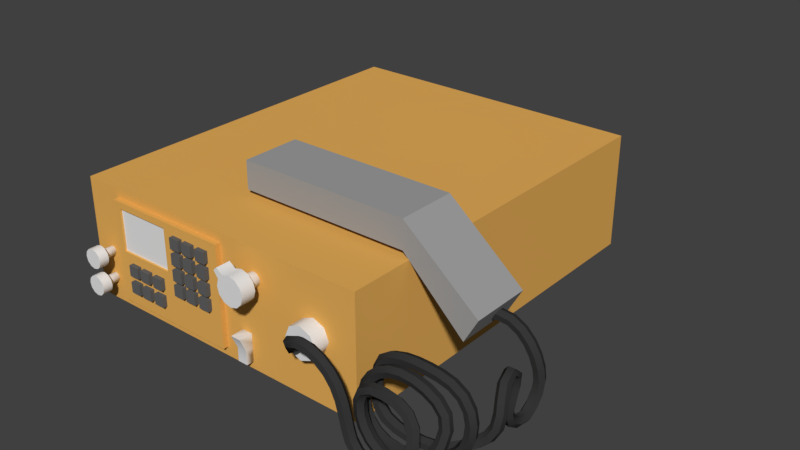 # Source: radio.blend  (saved by Blender 2.80.37; exported with 4.5.12 LTS)
import bpy
from mathutils import Matrix  # noqa: F401  (used for matrix-valued properties, if any)

bpy.ops.wm.read_factory_settings(use_empty=True)
scene = bpy.context.scene
scene.name = 'Scene'

# ---- collections
col_collection_1 = bpy.data.collections.new('Collection 1'); scene.collection.children.link(col_collection_1)

# ---- materials (node trees are filled in below, after node groups)
mat_material = bpy.data.materials.new('Material')
mat_material.alpha_threshold = 0.0
mat_material.use_transparent_shadow = False
mat_material.diffuse_color = (0.8, 0.4283, 0.1022, 1.0)
mat_material.roughness = 0.5
mat_material.line_color = (0.0, 0.0, 0.0, 1.0)
mat_material_002 = bpy.data.materials.new('Material.002')
mat_material_002.alpha_threshold = 0.0
mat_material_002.use_transparent_shadow = False
mat_material_002.roughness = 0.5
mat_material_003 = bpy.data.materials.new('Material.003')
mat_material_003.alpha_threshold = 0.0
mat_material_003.use_transparent_shadow = False
mat_material_003.diffuse_color = (0.1237, 0.1237, 0.1237, 1.0)
mat_material_003.roughness = 0.5
mat_material_006 = bpy.data.materials.new('Material.006')
mat_material_006.alpha_threshold = 0.0
mat_material_006.use_transparent_shadow = False
mat_material_006.diffuse_color = (0.03741, 0.03741, 0.03741, 1.0)
mat_material_006.roughness = 0.5
mat_material_001 = bpy.data.materials.new('Material.001')
mat_material_001.alpha_threshold = 0.0
mat_material_001.use_transparent_shadow = False
mat_material_001.diffuse_color = (0.3506, 0.3506, 0.3506, 1.0)
mat_material_001.roughness = 0.5
mat_material_005 = bpy.data.materials.new('Material.005')
mat_material_005.alpha_threshold = 0.0
mat_material_005.use_transparent_shadow = False
mat_material_005.diffuse_color = (0.03741, 0.03741, 0.03741, 1.0)
mat_material_005.roughness = 0.5
mat_material_004 = bpy.data.materials.new('Material.004')
mat_material_004.alpha_threshold = 0.0
mat_material_004.use_transparent_shadow = False
mat_material_004.diffuse_color = (0.1237, 0.1237, 0.1237, 1.0)
mat_material_004.roughness = 0.5
mat_material_007 = bpy.data.materials.new('Material.007')
mat_material_007.alpha_threshold = 0.0
mat_material_007.use_transparent_shadow = False
mat_material_007.diffuse_color = (0.03741, 0.03741, 0.03741, 1.0)
mat_material_007.roughness = 0.5

# ---- material node trees

# ---- world
world_world = bpy.data.worlds.new('World'); scene.world = world_world
world_world.color = (0.05088, 0.05088, 0.05088)
world_world.use_sun_shadow = False
world_world.sun_shadow_jitter_overblur = 0.0
world_world.cycles.sampling_method = 'MANUAL'

# ---- meshes
me_cube = bpy.data.meshes.new('Cube')
me_cube.from_pydata([(1.0, 0.9557, 0.05501), (-1.0, 0.9557, 0.05501), (1.0, 0.9557, 1.732), (-1.0, 0.9557, 1.732), (1.0, -1.044, 0.05501), (-1.0, -1.044, 0.05501), (1.0, -1.044, 1.732), (-1.0, -1.044, 1.732), (0.07344, -1.044, 0.1857), (-0.7563, -1.044, 0.1857), (0.07344, -1.044, 1.601), (-0.7563, -1.044, 1.601), (-0.2618, -1.095, 1.315), (-0.2618, -1.095, 1.47), (-0.2618, -1.071, 1.315), (-0.2618, -1.071, 1.47), (-0.1925, -1.095, 1.315), (-0.1925, -1.095, 1.47), (-0.1925, -1.071, 1.315), (-0.1925, -1.071, 1.47), (-0.1661, -1.095, 1.315), (-0.1661, -1.095, 1.47), (-0.1661, -1.071, 1.315), (-0.1661, -1.071, 1.47), (-0.09685, -1.095, 1.315), (-0.09685, -1.095, 1.47), (-0.09685, -1.071, 1.315), (-0.09685, -1.071, 1.47), (-0.06174, -1.095, 1.315), (-0.06174, -1.095, 1.47), (-0.06174, -1.071, 1.315), (-0.06174, -1.071, 1.47), (0.007551, -1.095, 1.315), (0.007551, -1.095, 1.47), (0.007551, -1.071, 1.315), (0.007551, -1.071, 1.47), (-0.2618, -1.095, 1.098), (-0.2618, -1.095, 1.253), (-0.2618, -1.071, 1.098), (-0.2618, -1.071, 1.253), (-0.1925, -1.095, 1.098), (-0.1925, -1.095, 1.253), (-0.1925, -1.071, 1.098), (-0.1925, -1.071, 1.253), (-0.1661, -1.095, 1.098), (-0.1661, -1.095, 1.253), (-0.1661, -1.071, 1.098), (-0.1661, -1.071, 1.253), (-0.09685, -1.095, 1.098), (-0.09685, -1.095, 1.253), (-0.09685, -1.071, 1.098), (-0.09685, -1.071, 1.253), (-0.06174, -1.095, 1.098), (-0.06174, -1.095, 1.253), (-0.06174, -1.071, 1.098), (-0.06174, -1.071, 1.253), (0.007551, -1.095, 1.098), (0.007551, -1.095, 1.253), (0.007551, -1.071, 1.098), (0.007551, -1.071, 1.253), (-0.2618, -1.095, 0.8785), (-0.2618, -1.095, 1.034), (-0.2618, -1.071, 0.8785), (-0.2618, -1.071, 1.034), (-0.1925, -1.095, 0.8785), (-0.1925, -1.095, 1.034), (-0.1925, -1.071, 0.8785), (-0.1925, -1.071, 1.034), (-0.1661, -1.095, 0.8785), (-0.1661, -1.095, 1.034), (-0.1661, -1.071, 0.8785), (-0.1661, -1.071, 1.034), (-0.09685, -1.095, 0.8785), (-0.09685, -1.095, 1.034), (-0.09685, -1.071, 0.8785), (-0.09685, -1.071, 1.034), (-0.06174, -1.095, 0.8785), (-0.06174, -1.095, 1.034), (-0.06174, -1.071, 0.8785), (-0.06174, -1.071, 1.034), (0.007551, -1.095, 0.8785), (0.007551, -1.095, 1.034), (0.007551, -1.071, 0.8785), (0.007551, -1.071, 1.034), (-0.2618, -1.095, 0.6685), (-0.2618, -1.095, 0.8236), (-0.2618, -1.071, 0.6685), (-0.2618, -1.071, 0.8236), (-0.1925, -1.095, 0.6685), (-0.1925, -1.095, 0.8236), (-0.1925, -1.071, 0.6685), (-0.1925, -1.071, 0.8236), (-0.1661, -1.095, 0.6685), (-0.1661, -1.095, 0.8236), (-0.1661, -1.071, 0.6685), (-0.1661, -1.071, 0.8236), (-0.09685, -1.095, 0.6685), (-0.09685, -1.095, 0.8236), (-0.09685, -1.071, 0.6685), (-0.09685, -1.071, 0.8236), (-0.06174, -1.095, 0.6685), (-0.06174, -1.095, 0.8236), (-0.06174, -1.071, 0.6685), (-0.06174, -1.071, 0.8236), (0.007551, -1.095, 0.6685), (0.007551, -1.095, 0.8236), (0.007551, -1.071, 0.6685), (0.007551, -1.071, 0.8236), (0.07344, -1.072, 0.1857), (-0.7563, -1.072, 0.1857), (0.07344, -1.072, 1.601), (-0.7563, -1.072, 1.601), (-0.337, -1.072, 0.9146), (-0.7061, -1.072, 0.9146), (-0.337, -1.072, 1.508), (-0.7061, -1.072, 1.508), (-0.6451, -1.095, 0.6329), (-0.6451, -1.095, 0.7881), (-0.6451, -1.071, 0.6329), (-0.6451, -1.071, 0.7881), (-0.5758, -1.095, 0.6329), (-0.5758, -1.095, 0.7881), (-0.5758, -1.071, 0.6329), (-0.5758, -1.071, 0.7881), (-0.5494, -1.095, 0.6329), (-0.5494, -1.095, 0.7881), (-0.5494, -1.071, 0.6329), (-0.5494, -1.071, 0.7881), (-0.4801, -1.095, 0.6329), (-0.4801, -1.095, 0.7881), (-0.4801, -1.071, 0.6329), (-0.4801, -1.071, 0.7881), (-0.445, -1.095, 0.6329), (-0.445, -1.095, 0.7881), (-0.445, -1.071, 0.6329), (-0.445, -1.071, 0.7881), (-0.3757, -1.095, 0.6329), (-0.3757, -1.095, 0.7881), (-0.3757, -1.071, 0.6329), (-0.3757, -1.071, 0.7881), (-0.6451, -1.095, 0.3933), (-0.6451, -1.095, 0.5484), (-0.6451, -1.071, 0.3933), (-0.6451, -1.071, 0.5484), (-0.5758, -1.095, 0.3933), (-0.5758, -1.095, 0.5484), (-0.5758, -1.071, 0.3933), (-0.5758, -1.071, 0.5484), (-0.5494, -1.095, 0.3933), (-0.5494, -1.095, 0.5484), (-0.5494, -1.071, 0.3933), (-0.5494, -1.071, 0.5484), (-0.4801, -1.095, 0.3933), (-0.4801, -1.095, 0.5484), (-0.4801, -1.071, 0.3933), (-0.4801, -1.071, 0.5484), (-0.445, -1.095, 0.3933), (-0.445, -1.095, 0.5484), (-0.445, -1.071, 0.3933), (-0.445, -1.071, 0.5484), (-0.3757, -1.095, 0.3933), (-0.3757, -1.095, 0.5484), (-0.3757, -1.071, 0.3933), (-0.3757, -1.071, 0.5484), (-0.337, -1.062, 0.9146), (-0.7061, -1.062, 0.9146), (-0.337, -1.062, 1.508), (-0.7061, -1.062, 1.508), (0.7232, -1.124, 0.723), (0.7232, -1.028, 0.723), (0.794, -1.124, 0.7887), (0.794, -1.028, 0.7887), (0.8233, -1.124, 0.9471), (0.8233, -1.028, 0.9471), (0.794, -1.124, 1.106), (0.794, -1.028, 1.106), (0.7232, -1.124, 1.171), (0.7232, -1.028, 1.171), (0.6525, -1.124, 1.106), (0.6525, -1.028, 1.106), (0.6231, -1.124, 0.9471), (0.6231, -1.028, 0.9471), (0.6525, -1.124, 0.7887), (0.6525, -1.028, 0.7887), (0.7232, -1.124, 0.9471), (0.3168, -1.109, 1.121), (0.3621, -1.109, 1.148), (0.3953, -1.109, 1.222), (0.4074, -1.109, 1.324), (0.3953, -1.109, 1.425), (0.3621, -1.109, 1.499), (0.3168, -1.109, 1.527), (0.2715, -1.109, 1.499), (0.2383, -1.109, 1.425), (0.2261, -1.109, 1.324), (0.2383, -1.109, 1.222), (0.2715, -1.109, 1.148), (0.2383, -1.182, 1.222), (0.2261, -1.182, 1.324), (0.2383, -1.182, 1.425), (0.3168, -1.109, 1.231), (0.2715, -1.182, 1.499), (0.3168, -1.182, 1.527), (0.3621, -1.182, 1.499), (0.3953, -1.182, 1.425), (0.4074, -1.182, 1.324), (0.3953, -1.182, 1.222), (0.3168, -1.182, 1.121), (0.3621, -1.182, 1.148), (0.2715, -1.182, 1.148), (0.3168, -1.182, 1.324), (0.3375, -1.109, 1.243), (0.3526, -1.109, 1.277), (0.3581, -1.109, 1.324), (0.3526, -1.109, 1.37), (0.3375, -1.109, 1.404), (0.3168, -1.109, 1.416), (0.2961, -1.109, 1.404), (0.281, -1.109, 1.37), (0.2755, -1.109, 1.324), (0.281, -1.109, 1.277), (0.2961, -1.109, 1.243), (0.3526, -1.009, 1.277), (0.3581, -1.009, 1.324), (0.3526, -1.009, 1.37), (0.3375, -1.009, 1.404), (0.3168, -1.009, 1.416), (0.2961, -1.009, 1.404), (0.281, -1.009, 1.37), (0.2755, -1.009, 1.324), (0.281, -1.009, 1.277), (0.2961, -1.009, 1.243), (0.3168, -1.009, 1.231), (0.3375, -1.009, 1.243), (0.3168, -1.009, 1.324), (0.2101, -1.109, 1.514), (0.2318, -1.109, 1.563), (0.2101, -1.182, 1.514), (0.2318, -1.182, 1.563), (-0.08406, -0.469, 1.817), (-0.1265, -0.4157, 2.208), (-0.08406, -0.6671, 1.817), (-0.1265, -0.7203, 2.208), (1.24, -0.47, 1.206), (1.424, -0.4157, 1.332), (1.24, -0.6661, 1.206), (1.424, -0.7203, 1.332), (0.198, -0.6671, 1.817), (0.9592, -0.7203, 2.208), (0.198, -0.469, 1.817), (0.9592, -0.4157, 2.208), (-0.1265, -0.7203, 1.817), (-0.1265, -0.4157, 1.817), (1.047, -0.6661, 1.627), (1.047, -0.47, 1.627), (-0.0695, -0.6568, 1.727), (-0.0695, -0.4792, 1.727), (0.1834, -0.6568, 1.727), (0.1834, -0.4792, 1.727), (1.339, -0.4157, 0.9912), (1.339, -0.7203, 0.9912), (0.9592, -0.4157, 1.817), (0.9592, -0.7203, 1.817), (1.208, -0.4846, 1.198), (1.208, -0.6515, 1.198), (1.044, -0.4846, 1.555), (1.044, -0.6515, 1.555), (-0.8708, -1.108, 0.6297), (-0.8396, -1.108, 0.6485), (-0.8167, -1.108, 0.6997), (-0.8083, -1.108, 0.7697), (-0.8167, -1.108, 0.8397), (-0.8396, -1.108, 0.891), (-0.8708, -1.108, 0.9097), (-0.9021, -1.108, 0.891), (-0.925, -1.108, 0.8397), (-0.9334, -1.108, 0.7697), (-0.925, -1.108, 0.6997), (-0.9021, -1.108, 0.6485), (-0.925, -1.158, 0.6997), (-0.9334, -1.158, 0.7697), (-0.925, -1.158, 0.8397), (-0.8708, -1.108, 0.7059), (-0.9021, -1.158, 0.891), (-0.8708, -1.158, 0.9097), (-0.8396, -1.158, 0.891), (-0.8167, -1.158, 0.8397), (-0.8083, -1.158, 0.7697), (-0.8167, -1.158, 0.6997), (-0.8708, -1.158, 0.6297), (-0.8396, -1.158, 0.6485), (-0.9021, -1.158, 0.6485), (-0.8708, -1.158, 0.7697), (-0.8566, -1.108, 0.7145), (-0.8462, -1.108, 0.7378), (-0.8423, -1.108, 0.7697), (-0.8462, -1.108, 0.8016), (-0.8566, -1.108, 0.825), (-0.8708, -1.108, 0.8336), (-0.8851, -1.108, 0.825), (-0.8955, -1.108, 0.8016), (-0.8994, -1.108, 0.7697), (-0.8955, -1.108, 0.7378), (-0.8851, -1.108, 0.7145), (-0.8462, -1.039, 0.7378), (-0.8423, -1.039, 0.7697), (-0.8462, -1.039, 0.8016), (-0.8566, -1.039, 0.825), (-0.8708, -1.039, 0.8336), (-0.8851, -1.039, 0.825), (-0.8955, -1.039, 0.8016), (-0.8994, -1.039, 0.7697), (-0.8955, -1.039, 0.7378), (-0.8851, -1.039, 0.7145), (-0.8708, -1.039, 0.7059), (-0.8566, -1.039, 0.7145), (-0.8708, -1.039, 0.7697), (-0.8708, -1.108, 0.2398), (-0.8396, -1.108, 0.2586), (-0.8167, -1.108, 0.3098), (-0.8083, -1.108, 0.3798), (-0.8167, -1.108, 0.4498), (-0.8396, -1.108, 0.5011), (-0.8708, -1.108, 0.5198), (-0.9021, -1.108, 0.5011), (-0.925, -1.108, 0.4498), (-0.9334, -1.108, 0.3798), (-0.925, -1.108, 0.3098), (-0.9021, -1.108, 0.2586), (-0.925, -1.158, 0.3098), (-0.9334, -1.158, 0.3798), (-0.925, -1.158, 0.4498), (-0.8708, -1.108, 0.316), (-0.9021, -1.158, 0.5011), (-0.8708, -1.158, 0.5198), (-0.8396, -1.158, 0.5011), (-0.8167, -1.158, 0.4498), (-0.8083, -1.158, 0.3798), (-0.8167, -1.158, 0.3098), (-0.8708, -1.158, 0.2398), (-0.8396, -1.158, 0.2586), (-0.9021, -1.158, 0.2586), (-0.8708, -1.158, 0.3798), (-0.8566, -1.108, 0.3245), (-0.8462, -1.108, 0.3479), (-0.8423, -1.108, 0.3798), (-0.8462, -1.108, 0.4117), (-0.8566, -1.108, 0.4351), (-0.8708, -1.108, 0.4436), (-0.8851, -1.108, 0.4351), (-0.8955, -1.108, 0.4117), (-0.8994, -1.108, 0.3798), (-0.8955, -1.108, 0.3479), (-0.8851, -1.108, 0.3245), (-0.8462, -1.039, 0.3479), (-0.8423, -1.039, 0.3798), (-0.8462, -1.039, 0.4117), (-0.8566, -1.039, 0.4351), (-0.8708, -1.039, 0.4436), (-0.8851, -1.039, 0.4351), (-0.8955, -1.039, 0.4117), (-0.8994, -1.039, 0.3798), (-0.8955, -1.039, 0.3479), (-0.8851, -1.039, 0.3245), (-0.8708, -1.039, 0.316), (-0.8566, -1.039, 0.3245), (-0.8708, -1.039, 0.3798), (0.2684, -1.029, 0.1582), (0.2684, -1.034, 0.5486), (0.2684, -1.082, 0.1582), (0.2684, -1.114, 0.5486), (0.2035, -1.029, 0.1582), (0.2035, -1.034, 0.5486), (0.2035, -1.082, 0.1582), (0.2035, -1.114, 0.5486), (0.2684, -1.003, 0.3534), (0.2684, -1.082, 0.3534), (0.2035, -1.082, 0.3534), (0.2035, -1.003, 0.3534), (0.7279, -1.118, 1.028), (0.758, -1.12, 0.9901), (0.7565, -1.169, 1.014), (0.7581, -1.121, 0.9127), (0.7283, -1.121, 0.8737), (0.6983, -1.119, 0.9119), (0.6981, -1.118, 0.9892), (0.7265, -1.164, 1.049), (0.7451, -1.177, 1.122), (0.7683, -1.181, 1.066), (0.7566, -1.183, 0.9452), (0.7267, -1.19, 0.9119), (0.6967, -1.184, 0.9473), (0.7351, -1.225, 1.129), (0.6967, -1.171, 1.016), (0.8151, -1.178, 1.184), (0.7748, -1.207, 1.041), (0.8191, -1.208, 1.079), (0.7582, -1.23, 1.073), (0.7285, -1.199, 1.154), (0.8133, -1.2, 1.231), (0.818, -1.182, 1.108), (0.881, -1.182, 1.093), (0.8776, -1.208, 1.065), (0.8173, -1.231, 1.126), (0.8831, -1.231, 1.111), (0.8144, -1.227, 1.203), (0.892, -1.227, 1.185), (0.8954, -1.2, 1.213), (0.8899, -1.178, 1.167), (0.9583, -1.178, 1.102), (0.9344, -1.208, 1.011), (0.9452, -1.231, 1.052), (0.941, -1.182, 1.036), (0.9986, -1.231, 0.9595), (0.9625, -1.227, 1.118), (0.9691, -1.2, 1.143), (1.032, -1.2, 1.034), (1.017, -1.178, 1.001), (0.9927, -1.182, 0.9465), (1.033, -1.182, 0.8302), (0.9835, -1.208, 0.926), (1.04, -1.231, 0.8398), (1.023, -1.227, 1.014), (1.062, -1.178, 0.8698), (1.093, -1.178, 0.7204), (1.022, -1.208, 0.8153), (1.049, -1.208, 0.6852), (1.069, -1.227, 0.8793), (1.101, -1.227, 0.7266), (1.081, -1.2, 0.8943), (1.113, -1.178, 0.5639), (1.061, -1.182, 0.6949), (1.079, -1.182, 0.5471), (1.069, -1.231, 0.7011), (1.087, -1.231, 0.5511), (1.121, -1.227, 0.5679), (1.113, -1.2, 0.7363), (1.128, -1.178, 0.4084), (1.094, -1.182, 0.3912), (1.067, -1.208, 0.5407), (1.102, -1.231, 0.3954), (1.136, -1.227, 0.4125), (1.134, -1.2, 0.5743), (1.148, -1.2, 0.419), (1.116, -1.182, 0.231), (1.082, -1.208, 0.3847), (1.167, -1.2, 0.2803), (1.148, -1.178, 0.2615), (1.185, -1.178, 0.1444), (1.104, -1.208, 0.2195), (1.155, -1.208, 0.0624), (1.124, -1.231, 0.2384), (1.168, -1.231, 0.09931), (1.155, -1.227, 0.2688), (1.243, -1.178, 0.09041), (1.163, -1.182, 0.08495), (1.237, -1.208, -0.01434), (1.19, -1.227, 0.1588), (1.198, -1.2, 0.1813), (1.238, -1.182, 0.01446), (1.316, -1.182, 0.02289), (1.319, -1.208, -0.005529), (1.239, -1.231, 0.0328), (1.244, -1.227, 0.1088), (1.246, -1.2, 0.1376), (1.309, -1.178, 0.09785), (1.371, -1.177, 0.1498), (1.395, -1.208, 0.05781), (1.315, -1.231, 0.04101), (1.307, -1.227, 0.116), (1.368, -1.226, 0.1669), (1.305, -1.2, 0.1444), (1.361, -1.2, 0.1919), (1.388, -1.181, 0.08277), (1.447, -1.178, 0.1875), (1.385, -1.23, 0.09986), (1.446, -1.227, 0.2077), (1.421, -1.175, 0.2379), (1.451, -1.166, 0.3506), (1.484, -1.167, 0.3268), (1.459, -1.204, 0.1724), (1.42, -1.224, 0.2582), (1.453, -1.214, 0.3865), (1.408, -1.198, 0.2732), (1.458, -1.149, 0.477), (1.502, -1.192, 0.3328), (1.511, -1.169, 0.5084), (1.486, -1.215, 0.3626), (1.461, -1.195, 0.5276), (1.436, -1.189, 0.3804), (1.442, -1.173, 0.5003), (1.492, -1.147, 0.481), (1.495, -1.193, 0.5317), (1.445, -1.177, 0.655), (1.427, -1.157, 0.617), (1.441, -1.131, 0.6089), (1.472, -1.125, 0.6388), (1.489, -1.145, 0.6768), (1.437, -1.132, 0.8241), (1.476, -1.171, 0.6849), (1.4, -1.121, 0.7226), (1.422, -1.113, 0.7783), (1.363, -1.13, 0.914), (1.43, -1.16, 0.8142), (1.408, -1.168, 0.7585), (1.393, -1.149, 0.7127), (1.346, -1.12, 0.7894), (1.282, -1.12, 0.8138), (1.356, -1.111, 0.8598), (1.284, -1.111, 0.8875), (1.285, -1.13, 0.9444), (1.361, -1.158, 0.8979), (1.351, -1.167, 0.8275), (1.283, -1.167, 0.8537), (1.343, -1.147, 0.7732), (1.281, -1.147, 0.7969), (1.217, -1.12, 0.8069), (1.211, -1.111, 0.8795), (1.206, -1.13, 0.9353), (1.285, -1.158, 0.9274), (1.214, -1.167, 0.8462), (1.17, -1.12, 0.7535), (1.126, -1.13, 0.8404), (1.208, -1.158, 0.9187), (1.156, -1.167, 0.78), (1.219, -1.147, 0.7903), (1.175, -1.147, 0.7422), (1.145, -1.111, 0.8026), (1.117, -1.111, 0.648), (1.092, -1.13, 0.6544), (1.132, -1.158, 0.8291), (1.158, -1.147, 0.6378), (1.15, -1.12, 0.6397), (1.153, -1.12, 0.4988), (1.121, -1.111, 0.4846), (1.096, -1.13, 0.4737), (1.1, -1.158, 0.6525), (1.104, -1.158, 0.477), (1.132, -1.167, 0.6442), (1.136, -1.167, 0.4911), (1.161, -1.147, 0.502), (1.144, -1.111, 0.33), (1.121, -1.13, 0.3048), (1.174, -1.12, 0.3626), (1.167, -1.13, 0.1563), (1.128, -1.158, 0.3123), (1.158, -1.167, 0.3449), (1.197, -1.167, 0.219), (1.181, -1.147, 0.3701), (1.21, -1.12, 0.2465), (1.26, -1.12, 0.16), (1.186, -1.111, 0.1955), (1.231, -1.13, 0.04615), (1.173, -1.158, 0.168), (1.251, -1.167, 0.1252), (1.215, -1.147, 0.2583), (1.319, -1.12, 0.1065), (1.244, -1.111, 0.09569), (1.311, -1.111, 0.03481), (1.305, -1.13, -0.02045), (1.235, -1.158, 0.06092), (1.307, -1.158, -0.00397), (1.264, -1.147, 0.1748), (1.389, -1.13, -0.03029), (1.315, -1.167, 0.06776), (1.321, -1.147, 0.123), (1.378, -1.147, 0.1155), (1.379, -1.12, 0.09875), (1.385, -1.111, 0.02585), (1.451, -1.11, 0.0846), (1.388, -1.158, -0.01354), (1.464, -1.157, 0.05396), (1.382, -1.167, 0.05936), (1.432, -1.146, 0.1638), (1.434, -1.119, 0.1476), (1.466, -1.129, 0.03777), (1.525, -1.12, 0.1515), (1.525, -1.148, 0.1739), (1.447, -1.166, 0.117), (1.503, -1.157, 0.2259), (1.479, -1.139, 0.2556), (1.478, -1.112, 0.2333), (1.509, -1.095, 0.3395), (1.501, -1.102, 0.1813), (1.534, -1.084, 0.298), (1.567, -1.125, 0.3194), (1.553, -1.059, 0.4319), (1.564, -1.099, 0.288), (1.584, -1.071, 0.4353), (1.588, -1.097, 0.4687), (1.541, -1.136, 0.3609), (1.561, -1.11, 0.4985), (1.512, -1.121, 0.3709), (1.526, -1.072, 0.4618), (1.53, -1.051, 0.5968), (1.558, -1.035, 0.5869), (1.589, -1.045, 0.601), (1.593, -1.072, 0.6251), (1.565, -1.089, 0.6351), (1.529, -1.098, 0.4951), (1.533, -1.078, 0.6209), (1.515, -1.041, 0.7234), (1.567, -1.032, 0.7839), (1.571, -1.059, 0.7967), (1.519, -1.069, 0.7362), (1.477, -1.04, 0.8194), (1.538, -1.023, 0.7472), (1.516, -1.057, 0.937), (1.548, -1.078, 0.7729), (1.501, -1.076, 0.8915), (1.492, -1.021, 0.8648), (1.432, -1.021, 0.94), (1.512, -1.029, 0.9236), (1.437, -1.076, 0.9706), (1.481, -1.068, 0.8327), (1.425, -1.068, 0.9022), (1.422, -1.04, 0.8869), (1.444, -1.029, 1.008), (1.371, -1.029, 1.055), (1.447, -1.057, 1.024), (1.361, -1.04, 0.9261), (1.297, -1.04, 0.9347), (1.365, -1.021, 0.9825), (1.294, -1.029, 1.066), (1.372, -1.057, 1.071), (1.368, -1.076, 1.015), (1.295, -1.076, 1.025), (1.362, -1.068, 0.9423), (1.296, -1.021, 0.9919), (1.218, -1.029, 1.033), (1.294, -1.057, 1.082), (1.215, -1.057, 1.049), (1.224, -1.076, 0.9948), (1.297, -1.068, 0.9512), (1.234, -1.068, 0.9249), (1.236, -1.04, 0.9092), (1.182, -1.04, 0.8477), (1.228, -1.021, 0.9635), (1.167, -1.021, 0.8946), (1.148, -1.029, 0.955), (1.158, -1.076, 0.9216), (1.144, -1.057, 0.9685), (1.177, -1.068, 0.8612), (1.136, -1.04, 0.7528), (1.101, -1.04, 0.6358), (1.116, -1.021, 0.7898), (1.078, -1.021, 0.6606), (1.091, -1.029, 0.8374), (1.049, -1.029, 0.6926), (1.085, -1.057, 0.848), (1.042, -1.057, 0.6998), (1.105, -1.076, 0.8111), (1.065, -1.076, 0.6749), (1.13, -1.068, 0.7635), (1.027, -1.029, 0.5215), (1.019, -1.057, 0.5231), (1.045, -1.076, 0.5174), (1.095, -1.068, 0.643), (1.078, -1.068, 0.51), (1.085, -1.04, 0.5083), (1.089, -1.04, 0.3735), (1.06, -1.021, 0.5141), (1.024, -1.057, 0.3418), (1.111, -1.04, 0.2471), (1.064, -1.021, 0.3612), (1.032, -1.029, 0.3453), (1.06, -1.029, 0.1812), (1.054, -1.057, 0.1727), (1.049, -1.076, 0.3541), (1.082, -1.068, 0.37), (1.149, -1.039, 0.1461), (1.088, -1.021, 0.2184), (1.132, -1.02, 0.1028), (1.107, -1.057, 0.03182), (1.076, -1.076, 0.2015), (1.104, -1.068, 0.2387), (1.144, -1.067, 0.1323), (1.111, -1.029, 0.04564), (1.178, -1.054, -0.05918), (1.123, -1.076, 0.07515), (1.199, -1.065, 0.06288), (1.2, -1.038, 0.08111), (1.26, -1.033, 0.05325), (1.19, -1.018, 0.02919), (1.255, -1.013, -0.001316), (1.179, -1.026, -0.04095), (1.254, -1.021, -0.07584), (1.257, -1.048, -0.09581), (1.188, -1.073, -0.00726), (1.263, -1.061, 0.03329), (1.324, -1.027, 0.0559), (1.261, -1.068, -0.04124), (1.33, -1.054, 0.03601), (1.323, -1.006, 0.001419), (1.391, -0.9979, 0.02706), (1.328, -1.013, -0.07296), (1.333, -1.041, -0.09286), (1.334, -1.061, -0.03837), (1.405, -1.052, -0.01138), (1.396, -1.046, 0.06135), (1.389, -1.019, 0.08057), (1.399, -1.004, -0.04568), (1.407, -1.031, -0.0649), (1.451, -1.01, 0.1238), (1.456, -0.9888, 0.07246), (1.47, -0.9946, 0.00295), (1.478, -1.021, -0.01526), (1.474, -1.042, 0.03605), (1.46, -1.037, 0.1056), (1.507, -1.002, 0.1888), (1.553, -0.9971, 0.2812), (1.517, -0.9805, 0.1435), (1.568, -0.9748, 0.2468), (1.537, -0.9854, 0.08144), (1.595, -0.979, 0.1977), (1.547, -1.012, 0.06473), (1.537, -1.034, 0.1101), (1.517, -1.029, 0.1721), (1.564, -1.024, 0.2666), (1.606, -1.006, 0.1831), (1.591, -1.028, 0.2175), (1.588, -0.9948, 0.3984), (1.609, -0.9941, 0.5308), (1.606, -0.9722, 0.376), (1.637, -0.9761, 0.3423), (1.649, -1.003, 0.3309), (1.63, -1.025, 0.3533), (1.655, -1.024, 0.5083), (1.6, -1.021, 0.387), (1.621, -1.021, 0.5248), (1.614, -0.9941, 0.6683), (1.629, -0.9715, 0.5204), (1.635, -0.9715, 0.6708), (1.663, -0.9753, 0.5039), (1.669, -0.9753, 0.6748), (1.675, -1.002, 0.4978), (1.682, -1.002, 0.6764), (1.621, -0.9715, 0.8161), (1.665, -1.002, 0.856), (1.661, -1.024, 0.6739), (1.645, -1.024, 0.8382), (1.627, -1.02, 0.6699), (1.602, -0.9941, 0.7984), (1.57, -0.9941, 0.903), (1.653, -0.9753, 0.8449), (1.618, -1.002, 1.014), (1.614, -1.02, 0.8094), (1.579, -1.02, 0.9243), (1.522, -0.9941, 0.971), (1.585, -0.9715, 0.9371), (1.529, -0.9715, 1.015), (1.609, -0.9753, 0.9924), (1.603, -1.024, 0.9795), (1.461, -0.9941, 1.005), (1.464, -0.9715, 1.051), (1.542, -0.9753, 1.086), (1.547, -1.002, 1.114), (1.539, -1.024, 1.07), (1.527, -1.02, 0.9984), (1.462, -1.02, 1.034), (1.394, -0.9715, 1.066), (1.469, -0.9753, 1.127), (1.396, -0.9753, 1.143), (1.47, -1.002, 1.156), (1.397, -1.002, 1.172), (1.467, -1.024, 1.11), (1.394, -1.02, 1.048), (1.393, -0.9941, 1.019), (1.325, -0.9941, 1.021), (1.324, -0.9715, 1.069), (1.323, -0.9753, 1.145), (1.323, -1.002, 1.175), (1.395, -1.024, 1.125), (1.323, -1.024, 1.127), (1.324, -1.02, 1.051), (1.255, -0.9715, 1.053), (1.249, -0.9753, 1.128), (1.247, -1.002, 1.157), (1.251, -1.024, 1.111), (1.257, -1.02, 1.035), (1.259, -0.9941, 1.006), (1.198, -0.9941, 0.9672), (1.19, -0.9715, 1.011), (1.177, -0.9753, 1.081), (1.172, -1.002, 1.109), (1.18, -1.024, 1.065), (1.193, -1.02, 0.9943), (1.153, -0.9941, 0.8991), (1.137, -0.9715, 0.9301), (1.111, -0.9753, 0.9804), (1.101, -1.002, 0.9997), (1.117, -1.024, 0.9687), (1.143, -1.02, 0.9184), (1.109, -0.9715, 0.7999), (1.083, -1.024, 0.8152), (1.129, -0.9941, 0.7875), (1.076, -0.9753, 0.8199), (1.062, -0.9753, 0.657), (1.063, -1.002, 0.8276), (1.049, -1.002, 0.6606), (1.07, -1.024, 0.6548), (1.116, -1.02, 0.7952), (1.104, -1.02, 0.6455), (1.117, -0.9941, 0.6419), (1.096, -0.9715, 0.6477), (1.059, -0.9753, 0.49), (1.101, -1.02, 0.495), (1.114, -0.9941, 0.4966), (1.127, -0.9941, 0.3715), (1.093, -0.9715, 0.4941), (1.077, -0.9752, 0.3186), (1.046, -1.002, 0.4884), (1.067, -1.024, 0.4909), (1.084, -1.024, 0.3259), (1.115, -1.02, 0.3587), (1.161, -0.9929, 0.275), (1.108, -0.9714, 0.3515), (1.147, -0.9702, 0.2412), (1.065, -1.002, 0.3058), (1.132, -1.023, 0.1894), (1.202, -0.9652, 0.168), (1.125, -0.9737, 0.1815), (1.189, -0.968, 0.09688), (1.118, -0.9999, 0.1555), (1.187, -0.9938, 0.06415), (1.154, -1.019, 0.2491), (1.214, -0.9882, 0.2065), (1.266, -0.9576, 0.1215), (1.198, -1.017, 0.1026), (1.268, -1.008, 0.05152), (1.211, -1.014, 0.1738), (1.275, -0.9809, 0.1618), (1.333, -0.9493, 0.09827), (1.259, -0.9597, 0.04625), (1.331, -0.9507, 0.02113), (1.26, -0.9851, 0.01124), (1.34, -0.9996, 0.02654), (1.276, -1.006, 0.1268), (1.339, -0.973, 0.1395), (1.403, -0.941, 0.02284), (1.334, -0.9759, -0.01473), (1.342, -0.9981, 0.1037), (1.403, -0.9642, 0.1411), (1.399, -0.9403, 0.09982), (1.459, -0.9265, 0.1231), (1.41, -0.9656, -0.01284), (1.414, -0.9895, 0.02846), (1.489, -0.9719, 0.05834), (1.41, -0.9889, 0.1054), (1.466, -0.9496, 0.1659), (1.467, -0.9261, 0.04793), (1.482, -0.9488, 0.01554), (1.481, -0.9723, 0.1335), (1.52, -0.921, 0.2051), (1.508, -0.9007, 0.1585), (1.519, -0.8988, 0.08535), (1.543, -0.9172, 0.05885), (1.555, -0.9375, 0.1055), (1.544, -0.9394, 0.1786), (1.566, -0.8886, 0.2577), (1.558, -0.8654, 0.2166), (1.574, -0.8605, 0.1487), (1.597, -0.8787, 0.1219), (1.606, -0.9019, 0.163), (1.59, -0.9069, 0.2309), (1.608, -0.871, 0.3375), (1.609, -0.8438, 0.314), (1.632, -0.8354, 0.2625), (1.668, -0.8247, 0.4079), (1.655, -0.8543, 0.2345), (1.654, -0.8815, 0.2581), (1.691, -0.8701, 0.4142), (1.631, -0.8898, 0.3096), (1.661, -0.8804, 0.4384), (1.634, -0.8629, 0.4474), (1.637, -0.835, 0.4321), (1.643, -0.8248, 0.561), (1.695, -0.8422, 0.3989), (1.702, -0.8285, 0.5728), (1.639, -0.8522, 0.5815), (1.632, -0.8066, 0.6819), (1.674, -0.8129, 0.5567), (1.689, -0.8058, 0.7239), (1.699, -0.8559, 0.5932), (1.668, -0.8678, 0.5976), (1.653, -0.8435, 0.7574), (1.627, -0.8315, 0.7182), (1.663, -0.7937, 0.6848), (1.645, -0.7636, 0.7757), (1.684, -0.8307, 0.7602), (1.604, -0.7916, 0.8369), (1.59, -0.7308, 0.9037), (1.613, -0.7738, 0.7798), (1.636, -0.7264, 0.8188), (1.669, -0.7712, 0.8288), (1.658, -0.7264, 0.8784), (1.66, -0.789, 0.886), (1.627, -0.7992, 0.89), (1.602, -0.7286, 0.8314), (1.601, -0.7119, 0.7895), (1.655, -0.6915, 0.7925), (1.646, -0.7287, 0.9508), (1.641, -0.6661, 0.8088), (1.612, -0.7308, 0.9634), (1.607, -0.6636, 0.8155), (1.587, -0.6865, 0.8058), (1.596, -0.7127, 0.6534), (1.635, -0.7144, 0.7828), (1.635, -0.6663, 0.6292), (1.6, -0.6638, 0.6352), (1.581, -0.687, 0.6473), (1.574, -0.6974, 0.4913), (1.63, -0.7151, 0.6475), (1.624, -0.7253, 0.4963), (1.65, -0.692, 0.6354), (1.628, -0.677, 0.4687), (1.594, -0.6745, 0.4746), (1.568, -0.7051, 0.3346), (1.59, -0.7228, 0.5021), (1.617, -0.7334, 0.3243), (1.643, -0.7024, 0.4796), (1.637, -0.71, 0.3227), (1.622, -0.6842, 0.327), (1.588, -0.6817, 0.333), (1.565, -0.6849, 0.1897), (1.583, -0.7309, 0.3303), (1.579, -0.7047, 0.1431), (1.586, -0.6675, 0.2299), (1.613, -0.7072, 0.1368), (1.634, -0.6898, 0.177), (1.635, -0.6418, 0.08797), (1.62, -0.6699, 0.2236), (1.622, -0.6318, 0.1534), (1.587, -0.6294, 0.1599), (1.567, -0.6371, 0.101), (1.581, -0.6471, 0.03552), (1.587, -0.5728, 0.02289), (1.615, -0.6494, 0.02902), (1.622, -0.575, 0.01638), (1.625, -0.592, 0.142), (1.591, -0.5898, 0.1486), (1.572, -0.5802, 0.08898), (1.641, -0.5846, 0.07595), (1.58, -0.5399, 0.1978), (1.597, -0.5197, 0.1605), (1.605, -0.4942, 0.322), (1.632, -0.5217, 0.1543), (1.64, -0.4963, 0.316), (1.648, -0.5441, 0.1853), (1.63, -0.5643, 0.2225), (1.596, -0.5622, 0.2288), (1.602, -0.5419, 0.3572), (1.587, -0.517, 0.3427), (1.656, -0.5211, 0.3306), (1.661, -0.5156, 0.4915), (1.637, -0.5439, 0.3512), (1.592, -0.5116, 0.4963), (1.611, -0.4879, 0.4985), (1.645, -0.4899, 0.4961), (1.642, -0.4978, 0.6667), (1.657, -0.5234, 0.6611), (1.641, -0.5392, 0.4893), (1.638, -0.5465, 0.6457), (1.607, -0.5372, 0.4917), (1.604, -0.5439, 0.636), (1.589, -0.5182, 0.6416), (1.573, -0.5239, 0.7745), (1.608, -0.4952, 0.6569), (1.623, -0.5045, 0.8251), (1.636, -0.5307, 0.8326), (1.591, -0.5011, 0.796), (1.558, -0.5025, 0.9218), (1.618, -0.5535, 0.8111), (1.579, -0.5551, 0.9585), (1.586, -0.5501, 0.7821), (1.542, -0.5252, 0.8928), (1.51, -0.5025, 1.029), (1.585, -0.5061, 0.9691), (1.531, -0.5061, 1.09), (1.596, -0.5324, 0.9874), (1.552, -0.5515, 0.9112), (1.506, -0.5516, 1.015), (1.497, -0.5253, 0.9917), (1.463, -0.5085, 1.177), (1.539, -0.5325, 1.113), (1.527, -0.5552, 1.075), (1.464, -0.5574, 1.156), (1.451, -0.5535, 1.085), (1.445, -0.5271, 1.059), (1.388, -0.5323, 1.081), (1.45, -0.5046, 1.105), (1.383, -0.5159, 1.207), (1.469, -0.5349, 1.202), (1.324, -0.5414, 1.064), (1.383, -0.5108, 1.131), (1.315, -0.5206, 1.112), (1.309, -0.5264, 1.187), (1.388, -0.5425, 1.233), (1.313, -0.5532, 1.213), (1.393, -0.564, 1.184), (1.322, -0.574, 1.165), (1.393, -0.5589, 1.107), (1.328, -0.5681, 1.09)], [], [(0, 4, 5, 1), (2, 3, 7, 6), (0, 2, 6, 4), (5, 7, 3, 1), (2, 0, 1, 3), (8, 9, 5, 4), (10, 8, 4, 6), (9, 11, 7, 5), (11, 10, 6, 7), (9, 8, 108, 109), (11, 9, 109, 111), (8, 10, 110, 108), (10, 11, 111, 110), (12, 13, 15, 14), (18, 19, 17, 16), (16, 17, 13, 12), (14, 18, 16, 12), (19, 15, 13, 17), (20, 21, 23, 22), (26, 27, 25, 24), (24, 25, 21, 20), (22, 26, 24, 20), (27, 23, 21, 25), (28, 29, 31, 30), (34, 35, 33, 32), (32, 33, 29, 28), (30, 34, 32, 28), (35, 31, 29, 33), (36, 37, 39, 38), (42, 43, 41, 40), (40, 41, 37, 36), (38, 42, 40, 36), (43, 39, 37, 41), (44, 45, 47, 46), (50, 51, 49, 48), (48, 49, 45, 44), (46, 50, 48, 44), (51, 47, 45, 49), (52, 53, 55, 54), (58, 59, 57, 56), (56, 57, 53, 52), (54, 58, 56, 52), (59, 55, 53, 57), (60, 61, 63, 62), (66, 67, 65, 64), (64, 65, 61, 60), (62, 66, 64, 60), (67, 63, 61, 65), (68, 69, 71, 70), (74, 75, 73, 72), (72, 73, 69, 68), (70, 74, 72, 68), (75, 71, 69, 73), (76, 77, 79, 78), (82, 83, 81, 80), (80, 81, 77, 76), (78, 82, 80, 76), (83, 79, 77, 81), (84, 85, 87, 86), (90, 91, 89, 88), (88, 89, 85, 84), (86, 90, 88, 84), (91, 87, 85, 89), (92, 93, 95, 94), (98, 99, 97, 96), (96, 97, 93, 92), (94, 98, 96, 92), (99, 95, 93, 97), (100, 101, 103, 102), (106, 107, 105, 104), (104, 105, 101, 100), (102, 106, 104, 100), (107, 103, 101, 105), (114, 115, 167, 166), (112, 113, 109, 108), (114, 112, 108, 110), (113, 115, 111, 109), (115, 114, 110, 111), (116, 117, 119, 118), (122, 123, 121, 120), (120, 121, 117, 116), (118, 122, 120, 116), (123, 119, 117, 121), (124, 125, 127, 126), (130, 131, 129, 128), (128, 129, 125, 124), (126, 130, 128, 124), (131, 127, 125, 129), (132, 133, 135, 134), (138, 139, 137, 136), (136, 137, 133, 132), (134, 138, 136, 132), (139, 135, 133, 137), (140, 141, 143, 142), (146, 147, 145, 144), (144, 145, 141, 140), (142, 146, 144, 140), (147, 143, 141, 145), (148, 149, 151, 150), (154, 155, 153, 152), (152, 153, 149, 148), (150, 154, 152, 148), (155, 151, 149, 153), (156, 157, 159, 158), (162, 163, 161, 160), (160, 161, 157, 156), (158, 162, 160, 156), (163, 159, 157, 161), (164, 166, 167, 165), (112, 114, 166, 164), (115, 113, 165, 167), (113, 112, 164, 165), (168, 169, 171, 170), (170, 171, 173, 172), (172, 173, 175, 174), (174, 175, 177, 176), (176, 177, 179, 178), (178, 179, 181, 180), (178, 180, 184), (180, 181, 183, 182), (182, 183, 169, 168), (172, 174, 184), (174, 176, 184), (180, 182, 184), (170, 172, 184), (176, 178, 184), (182, 168, 184), (168, 170, 184), (195, 194, 219, 220), (188, 187, 212, 213), (191, 190, 215, 216), (194, 193, 218, 219), (187, 186, 211, 212), (185, 196, 221, 200), (190, 189, 214, 215), (193, 192, 217, 218), (186, 185, 200, 211), (196, 195, 220, 221), (189, 188, 213, 214), (192, 191, 216, 217), (197, 209, 210), (207, 208, 210), (201, 199, 210), (204, 203, 210), (209, 207, 210), (208, 206, 210), (199, 198, 210), (203, 202, 210), (206, 205, 210), (198, 197, 210), (202, 201, 210), (205, 204, 210), (195, 196, 209, 197), (185, 186, 208, 207), (201, 192, 236, 238), (189, 190, 203, 204), (196, 185, 207, 209), (186, 187, 206, 208), (193, 194, 198, 199), (190, 191, 202, 203), (187, 188, 205, 206), (194, 195, 197, 198), (191, 192, 201, 202), (188, 189, 204, 205), (214, 213, 223, 224), (221, 220, 230, 231), (211, 200, 232, 233), (218, 217, 227, 228), (215, 214, 224, 225), (200, 221, 231, 232), (212, 211, 233, 222), (219, 218, 228, 229), (216, 215, 225, 226), (213, 212, 222, 223), (220, 219, 229, 230), (217, 216, 226, 227), (227, 226, 234), (230, 229, 234), (223, 222, 234), (226, 225, 234), (229, 228, 234), (222, 233, 234), (232, 231, 234), (225, 224, 234), (228, 227, 234), (233, 232, 234), (231, 230, 234), (224, 223, 234), (236, 235, 237, 238), (192, 193, 235, 236), (199, 201, 238, 237), (193, 199, 237, 235), (252, 240, 242, 251), (262, 248, 246, 260), (260, 246, 244, 259), (261, 250, 240, 252), (253, 245, 264, 266), (248, 242, 240, 250), (246, 248, 250, 244), (249, 239, 256, 258), (259, 244, 250, 261), (251, 242, 248, 262), (241, 239, 252, 251), (247, 241, 251, 262), (239, 249, 261, 252), (249, 247, 262, 261), (255, 257, 258, 256), (239, 241, 255, 256), (247, 249, 258, 257), (241, 247, 257, 255), (243, 245, 260, 259), (254, 243, 259, 261), (245, 253, 262, 260), (253, 254, 261, 262), (266, 264, 263, 265), (245, 243, 263, 264), (254, 253, 266, 265), (243, 254, 265, 263), (277, 276, 301, 302), (270, 269, 294, 295), (273, 272, 297, 298), (276, 275, 300, 301), (269, 268, 293, 294), (267, 278, 303, 282), (272, 271, 296, 297), (275, 274, 299, 300), (268, 267, 282, 293), (278, 277, 302, 303), (271, 270, 295, 296), (274, 273, 298, 299), (279, 291, 292), (289, 290, 292), (283, 281, 292), (286, 285, 292), (291, 289, 292), (290, 288, 292), (281, 280, 292), (285, 284, 292), (288, 287, 292), (280, 279, 292), (284, 283, 292), (287, 286, 292), (277, 278, 291, 279), (267, 268, 290, 289), (274, 275, 281, 283), (271, 272, 285, 286), (278, 267, 289, 291), (268, 269, 288, 290), (275, 276, 280, 281), (272, 273, 284, 285), (269, 270, 287, 288), (276, 277, 279, 280), (273, 274, 283, 284), (270, 271, 286, 287), (296, 295, 305, 306), (303, 302, 312, 313), (293, 282, 314, 315), (300, 299, 309, 310), (297, 296, 306, 307), (282, 303, 313, 314), (294, 293, 315, 304), (301, 300, 310, 311), (298, 297, 307, 308), (295, 294, 304, 305), (302, 301, 311, 312), (299, 298, 308, 309), (309, 308, 316), (312, 311, 316), (305, 304, 316), (308, 307, 316), (311, 310, 316), (304, 315, 316), (314, 313, 316), (307, 306, 316), (310, 309, 316), (315, 314, 316), (313, 312, 316), (306, 305, 316), (327, 326, 351, 352), (320, 319, 344, 345), (323, 322, 347, 348), (326, 325, 350, 351), (319, 318, 343, 344), (317, 328, 353, 332), (322, 321, 346, 347), (325, 324, 349, 350), (318, 317, 332, 343), (328, 327, 352, 353), (321, 320, 345, 346), (324, 323, 348, 349), (329, 341, 342), (339, 340, 342), (333, 331, 342), (336, 335, 342), (341, 339, 342), (340, 338, 342), (331, 330, 342), (335, 334, 342), (338, 337, 342), (330, 329, 342), (334, 333, 342), (337, 336, 342), (327, 328, 341, 329), (317, 318, 340, 339), (324, 325, 331, 333), (321, 322, 335, 336), (328, 317, 339, 341), (318, 319, 338, 340), (325, 326, 330, 331), (322, 323, 334, 335), (319, 320, 337, 338), (326, 327, 329, 330), (323, 324, 333, 334), (320, 321, 336, 337), (346, 345, 355, 356), (353, 352, 362, 363), (343, 332, 364, 365), (350, 349, 359, 360), (347, 346, 356, 357), (332, 353, 363, 364), (344, 343, 365, 354), (351, 350, 360, 361), (348, 347, 357, 358), (345, 344, 354, 355), (352, 351, 361, 362), (349, 348, 358, 359), (359, 358, 366), (362, 361, 366), (355, 354, 366), (358, 357, 366), (361, 360, 366), (354, 365, 366), (364, 363, 366), (357, 356, 366), (360, 359, 366), (365, 364, 366), (363, 362, 366), (356, 355, 366), (375, 368, 370, 376), (376, 370, 374, 377), (377, 374, 372, 378), (378, 372, 368, 375), (369, 373, 371, 367), (374, 370, 368, 372), (371, 378, 375, 367), (373, 377, 378, 371), (369, 376, 377, 373), (367, 375, 376, 369), (379, 386, 381, 380), (380, 381, 389, 382), (382, 389, 390, 383), (383, 390, 391, 384), (384, 391, 393, 385), (385, 393, 386, 379), (386, 387, 388, 381), (381, 388, 395, 389), (389, 395, 397, 390), (390, 397, 392, 391), (391, 392, 398, 393), (393, 398, 387, 386), (387, 394, 400, 388), (388, 400, 396, 395), (395, 396, 403, 397), (397, 403, 405, 392), (392, 405, 399, 398), (398, 399, 394, 387), (394, 408, 401, 400), (400, 401, 402, 396), (396, 402, 404, 403), (403, 404, 406, 405), (405, 406, 407, 399), (399, 407, 408, 394), (408, 409, 412, 401), (401, 412, 410, 402), (402, 410, 411, 404), (404, 411, 414, 406), (406, 414, 415, 407), (407, 415, 409, 408), (409, 417, 418, 412), (412, 418, 420, 410), (410, 420, 413, 411), (411, 413, 422, 414), (414, 422, 416, 415), (415, 416, 417, 409), (417, 423, 419, 418), (418, 419, 425, 420), (420, 425, 421, 413), (413, 421, 427, 422), (422, 427, 429, 416), (416, 429, 423, 417), (423, 424, 431, 419), (419, 431, 426, 425), (425, 426, 433, 421), (421, 433, 428, 427), (427, 428, 436, 429), (429, 436, 424, 423), (424, 430, 432, 431), (431, 432, 439, 426), (426, 439, 434, 433), (433, 434, 435, 428), (428, 435, 442, 436), (436, 442, 430, 424), (430, 437, 438, 432), (432, 438, 445, 439), (439, 445, 440, 434), (434, 440, 441, 435), (435, 441, 443, 442), (442, 443, 437, 430), (437, 447, 444, 438), (438, 444, 449, 445), (445, 449, 451, 440), (440, 451, 453, 441), (441, 453, 446, 443), (443, 446, 447, 437), (447, 448, 455, 444), (444, 455, 450, 449), (449, 450, 452, 451), (451, 452, 457, 453), (453, 457, 458, 446), (446, 458, 448, 447), (448, 454, 459, 455), (455, 459, 456, 450), (450, 456, 462, 452), (452, 462, 463, 457), (457, 463, 464, 458), (458, 464, 454, 448), (454, 465, 460, 459), (459, 460, 461, 456), (456, 461, 468, 462), (462, 468, 469, 463), (463, 469, 471, 464), (464, 471, 465, 454), (465, 466, 473, 460), (460, 473, 467, 461), (461, 467, 475, 468), (468, 475, 470, 469), (469, 470, 472, 471), (471, 472, 466, 465), (466, 477, 474, 473), (473, 474, 480, 467), (467, 480, 476, 475), (475, 476, 481, 470), (470, 481, 483, 472), (472, 483, 477, 466), (477, 478, 479, 474), (474, 479, 485, 480), (480, 485, 487, 476), (476, 487, 482, 481), (481, 482, 489, 483), (483, 489, 478, 477), (478, 484, 491, 479), (479, 491, 486, 485), (485, 486, 492, 487), (487, 492, 488, 482), (482, 488, 490, 489), (489, 490, 484, 478), (484, 495, 496, 491), (491, 496, 497, 486), (486, 497, 499, 492), (492, 499, 493, 488), (488, 493, 494, 490), (490, 494, 495, 484), (495, 500, 501, 496), (496, 501, 498, 497), (497, 498, 503, 499), (499, 503, 504, 493), (493, 504, 505, 494), (494, 505, 500, 495), (500, 506, 508, 501), (501, 508, 502, 498), (498, 502, 511, 503), (503, 511, 512, 504), (504, 512, 514, 505), (505, 514, 506, 500), (506, 507, 509, 508), (508, 509, 510, 502), (502, 510, 519, 511), (511, 519, 513, 512), (512, 513, 515, 514), (514, 515, 507, 506), (507, 516, 517, 509), (509, 517, 518, 510), (510, 518, 523, 519), (519, 523, 520, 513), (513, 520, 525, 515), (515, 525, 516, 507), (516, 521, 527, 517), (517, 527, 522, 518), (518, 522, 530, 523), (523, 530, 524, 520), (520, 524, 526, 525), (525, 526, 521, 516), (521, 532, 528, 527), (527, 528, 529, 522), (522, 529, 536, 530), (530, 536, 538, 524), (524, 538, 531, 526), (526, 531, 532, 521), (532, 533, 534, 528), (528, 534, 535, 529), (529, 535, 537, 536), (536, 537, 539, 538), (538, 539, 540, 531), (531, 540, 533, 532), (533, 543, 541, 534), (534, 541, 542, 535), (535, 542, 545, 537), (537, 545, 546, 539), (539, 546, 548, 540), (540, 548, 543, 533), (543, 549, 551, 541), (541, 551, 544, 542), (542, 544, 553, 545), (545, 553, 547, 546), (546, 547, 555, 548), (548, 555, 549, 543), (549, 550, 557, 551), (551, 557, 552, 544), (544, 552, 560, 553), (553, 560, 554, 547), (547, 554, 562, 555), (555, 562, 550, 549), (550, 556, 558, 557), (557, 558, 559, 552), (552, 559, 561, 560), (560, 561, 564, 554), (554, 564, 565, 562), (562, 565, 556, 550), (556, 567, 568, 558), (558, 568, 563, 559), (559, 563, 570, 561), (561, 570, 572, 564), (564, 572, 566, 565), (565, 566, 567, 556), (567, 574, 569, 568), (568, 569, 575, 563), (563, 575, 571, 570), (570, 571, 578, 572), (572, 578, 573, 566), (566, 573, 574, 567), (574, 581, 583, 569), (569, 583, 576, 575), (575, 576, 577, 571), (571, 577, 579, 578), (578, 579, 580, 573), (573, 580, 581, 574), (581, 582, 584, 583), (583, 584, 587, 576), (576, 587, 585, 577), (577, 585, 590, 579), (579, 590, 592, 580), (580, 592, 582, 581), (582, 593, 586, 584), (584, 586, 588, 587), (587, 588, 589, 585), (585, 589, 591, 590), (590, 591, 599, 592), (592, 599, 593, 582), (593, 594, 595, 586), (586, 595, 596, 588), (588, 596, 597, 589), (589, 597, 598, 591), (591, 598, 600, 599), (599, 600, 594, 593), (594, 601, 606, 595), (595, 606, 602, 596), (596, 602, 603, 597), (597, 603, 608, 598), (598, 608, 604, 600), (600, 604, 601, 594), (601, 605, 610, 606), (606, 610, 612, 602), (602, 612, 607, 603), (603, 607, 609, 608), (608, 609, 614, 604), (604, 614, 605, 601), (605, 616, 611, 610), (610, 611, 617, 612), (612, 617, 619, 607), (607, 619, 613, 609), (609, 613, 615, 614), (614, 615, 616, 605), (616, 620, 622, 611), (611, 622, 618, 617), (617, 618, 624, 619), (619, 624, 625, 613), (613, 625, 627, 615), (615, 627, 620, 616), (620, 621, 628, 622), (622, 628, 623, 618), (618, 623, 630, 624), (624, 630, 626, 625), (625, 626, 633, 627), (627, 633, 621, 620), (621, 635, 637, 628), (628, 637, 629, 623), (623, 629, 631, 630), (630, 631, 632, 626), (626, 632, 634, 633), (633, 634, 635, 621), (635, 636, 638, 637), (637, 638, 639, 629), (629, 639, 641, 631), (631, 641, 640, 632), (632, 640, 642, 634), (634, 642, 636, 635), (636, 643, 645, 638), (638, 645, 647, 639), (639, 647, 649, 641), (641, 649, 651, 640), (640, 651, 653, 642), (642, 653, 643, 636), (643, 644, 646, 645), (645, 646, 648, 647), (647, 648, 650, 649), (649, 650, 652, 651), (651, 652, 657, 653), (653, 657, 644, 643), (644, 659, 661, 646), (646, 661, 654, 648), (648, 654, 655, 650), (650, 655, 656, 652), (652, 656, 658, 657), (657, 658, 659, 644), (659, 660, 664, 661), (661, 664, 665, 654), (654, 665, 662, 655), (655, 662, 668, 656), (656, 668, 669, 658), (658, 669, 660, 659), (660, 663, 671, 664), (664, 671, 666, 665), (665, 666, 667, 662), (662, 667, 674, 668), (668, 674, 675, 669), (669, 675, 663, 660), (663, 670, 672, 671), (671, 672, 677, 666), (666, 677, 673, 667), (667, 673, 679, 674), (674, 679, 676, 675), (675, 676, 670, 663), (670, 681, 683, 672), (672, 683, 685, 677), (677, 685, 678, 673), (673, 678, 688, 679), (679, 688, 680, 676), (676, 680, 681, 670), (681, 682, 684, 683), (683, 684, 686, 685), (685, 686, 687, 678), (678, 687, 691, 688), (688, 691, 689, 680), (680, 689, 682, 681), (682, 690, 693, 684), (684, 693, 695, 686), (686, 695, 696, 687), (687, 696, 697, 691), (691, 697, 692, 689), (689, 692, 690, 682), (690, 700, 694, 693), (693, 694, 701, 695), (695, 701, 702, 696), (696, 702, 698, 697), (697, 698, 699, 692), (692, 699, 700, 690), (700, 703, 704, 694), (694, 704, 705, 701), (701, 705, 706, 702), (702, 706, 707, 698), (698, 707, 708, 699), (699, 708, 703, 700), (703, 709, 711, 704), (704, 711, 713, 705), (705, 713, 715, 706), (706, 715, 716, 707), (707, 716, 717, 708), (708, 717, 709, 703), (709, 710, 712, 711), (711, 712, 714, 713), (713, 714, 719, 715), (715, 719, 720, 716), (716, 720, 718, 717), (717, 718, 710, 709), (710, 721, 723, 712), (712, 723, 724, 714), (714, 724, 725, 719), (719, 725, 726, 720), (720, 726, 728, 718), (718, 728, 721, 710), (721, 722, 731, 723), (723, 731, 733, 724), (724, 733, 735, 725), (725, 735, 727, 726), (726, 727, 729, 728), (728, 729, 722, 721), (722, 730, 732, 731), (731, 732, 734, 733), (733, 734, 736, 735), (735, 736, 739, 727), (727, 739, 741, 729), (729, 741, 730, 722), (730, 742, 737, 732), (732, 737, 744, 734), (734, 744, 738, 736), (736, 738, 740, 739), (739, 740, 746, 741), (741, 746, 742, 730), (742, 743, 749, 737), (737, 749, 751, 744), (744, 751, 745, 738), (738, 745, 752, 740), (740, 752, 747, 746), (746, 747, 743, 742), (743, 748, 750, 749), (749, 750, 755, 751), (751, 755, 756, 745), (745, 756, 757, 752), (752, 757, 758, 747), (747, 758, 748, 743), (748, 753, 754, 750), (750, 754, 761, 755), (755, 761, 763, 756), (756, 763, 765, 757), (757, 765, 759, 758), (758, 759, 753, 748), (753, 767, 760, 754), (754, 760, 762, 761), (761, 762, 764, 763), (763, 764, 772, 765), (765, 772, 766, 759), (759, 766, 767, 753), (767, 768, 769, 760), (760, 769, 770, 762), (762, 770, 771, 764), (764, 771, 773, 772), (772, 773, 774, 766), (766, 774, 768, 767), (768, 780, 775, 769), (769, 775, 776, 770), (770, 776, 777, 771), (771, 777, 778, 773), (773, 778, 779, 774), (774, 779, 780, 768), (780, 781, 782, 775), (775, 782, 783, 776), (776, 783, 784, 777), (777, 784, 785, 778), (778, 785, 786, 779), (779, 786, 781, 780), (781, 787, 788, 782), (782, 788, 789, 783), (783, 789, 790, 784), (784, 790, 791, 785), (785, 791, 792, 786), (786, 792, 787, 781), (787, 795, 793, 788), (788, 793, 796, 789), (789, 796, 798, 790), (790, 798, 794, 791), (791, 794, 801, 792), (792, 801, 795, 787), (795, 803, 804, 793), (793, 804, 797, 796), (796, 797, 799, 798), (798, 799, 800, 794), (794, 800, 802, 801), (801, 802, 803, 795), (803, 807, 809, 804), (804, 809, 805, 797), (797, 805, 811, 799), (799, 811, 812, 800), (800, 812, 806, 802), (802, 806, 807, 803), (807, 808, 816, 809), (809, 816, 810, 805), (805, 810, 818, 811), (811, 818, 813, 812), (812, 813, 814, 806), (806, 814, 808, 807), (808, 815, 817, 816), (816, 817, 821, 810), (810, 821, 823, 818), (818, 823, 819, 813), (813, 819, 825, 814), (814, 825, 815, 808), (815, 826, 820, 817), (817, 820, 822, 821), (821, 822, 824, 823), (823, 824, 828, 819), (819, 828, 830, 825), (825, 830, 826, 815), (826, 831, 827, 820), (820, 827, 833, 822), (822, 833, 835, 824), (824, 835, 829, 828), (828, 829, 837, 830), (830, 837, 831, 826), (831, 838, 832, 827), (827, 832, 834, 833), (833, 834, 840, 835), (835, 840, 836, 829), (829, 836, 841, 837), (837, 841, 838, 831), (838, 842, 843, 832), (832, 843, 839, 834), (834, 839, 845, 840), (840, 845, 846, 836), (836, 846, 848, 841), (841, 848, 842, 838), (842, 849, 844, 843), (843, 844, 850, 839), (839, 850, 851, 845), (845, 851, 847, 846), (846, 847, 852, 848), (848, 852, 849, 842), (849, 853, 854, 844), (844, 854, 855, 850), (850, 855, 856, 851), (851, 856, 857, 847), (847, 857, 858, 852), (852, 858, 853, 849), (853, 859, 860, 854), (854, 860, 861, 855), (855, 861, 862, 856), (856, 862, 863, 857), (857, 863, 864, 858), (858, 864, 859, 853), (859, 865, 866, 860), (860, 866, 867, 861), (861, 867, 869, 862), (862, 869, 870, 863), (863, 870, 872, 864), (864, 872, 865, 859), (865, 874, 875, 866), (866, 875, 868, 867), (867, 868, 877, 869), (869, 877, 871, 870), (870, 871, 873, 872), (872, 873, 874, 865), (874, 879, 876, 875), (875, 876, 881, 868), (868, 881, 878, 877), (877, 878, 883, 871), (871, 883, 884, 873), (873, 884, 879, 874), (879, 886, 880, 876), (876, 880, 887, 881), (881, 887, 882, 878), (878, 882, 889, 883), (883, 889, 885, 884), (884, 885, 886, 879), (886, 890, 892, 880), (880, 892, 888, 887), (887, 888, 894, 882), (882, 894, 896, 889), (889, 896, 897, 885), (885, 897, 890, 886), (890, 891, 898, 892), (892, 898, 893, 888), (888, 893, 895, 894), (894, 895, 901, 896), (896, 901, 903, 897), (897, 903, 891, 890), (891, 905, 899, 898), (898, 899, 907, 893), (893, 907, 900, 895), (895, 900, 902, 901), (901, 902, 904, 903), (903, 904, 905, 891), (905, 910, 906, 899), (899, 906, 912, 907), (907, 912, 914, 900), (900, 914, 908, 902), (902, 908, 909, 904), (904, 909, 910, 905), (910, 911, 918, 906), (906, 918, 913, 912), (912, 913, 920, 914), (914, 920, 915, 908), (908, 915, 916, 909), (909, 916, 911, 910), (911, 917, 925, 918), (918, 925, 919, 913), (913, 919, 921, 920), (920, 921, 922, 915), (915, 922, 923, 916), (916, 923, 917, 911), (917, 924, 926, 925), (925, 926, 928, 919), (919, 928, 929, 921), (921, 929, 931, 922), (922, 931, 927, 923), (923, 927, 924, 917), (924, 934, 935, 926), (926, 935, 937, 928), (928, 937, 930, 929), (929, 930, 932, 931), (931, 932, 933, 927), (927, 933, 934, 924), (934, 941, 936, 935), (935, 936, 938, 937), (937, 938, 942, 930), (930, 942, 939, 932), (932, 939, 940, 933), (933, 940, 941, 934), (941, 943, 944, 936), (936, 944, 946, 938), (938, 946, 948, 942), (942, 948, 949, 939), (939, 949, 950, 940), (940, 950, 943, 941), (943, 952, 945, 944), (944, 945, 947, 946), (946, 947, 953, 948), (948, 953, 955, 949), (949, 955, 951, 950), (950, 951, 952, 943), (952, 956, 957, 945), (945, 957, 958, 947), (947, 958, 954, 953), (953, 954, 961, 955), (955, 961, 963, 951), (951, 963, 956, 952), (956, 965, 967, 957), (957, 967, 959, 958), (958, 959, 960, 954), (954, 960, 962, 961), (961, 962, 964, 963), (963, 964, 965, 956), (965, 966, 970, 967), (967, 970, 968, 959), (959, 968, 969, 960), (960, 969, 972, 962), (962, 972, 974, 964), (964, 974, 966, 965), (966, 975, 971, 970), (970, 971, 977, 968), (968, 977, 979, 969), (969, 979, 973, 972), (972, 973, 980, 974), (974, 980, 975, 966), (975, 982, 976, 971), (971, 976, 978, 977), (977, 978, 984, 979), (979, 984, 985, 973), (973, 985, 981, 980), (980, 981, 982, 975), (982, 988, 990, 976), (976, 990, 983, 978), (978, 983, 992, 984), (984, 992, 986, 985), (985, 986, 987, 981), (981, 987, 988, 982), (988, 989, 994, 990), (990, 994, 991, 983), (983, 991, 997, 992), (992, 997, 999, 986), (986, 999, 1001, 987), (987, 1001, 989, 988), (989, 993, 995, 994), (994, 995, 996, 991), (991, 996, 998, 997), (997, 998, 1000, 999), (999, 1000, 1002, 1001), (1001, 1002, 993, 989)])
me_cube.polygons.foreach_set('use_smooth', [0, 0, 0, 0, 0, 0, 0, 0, 0, 0, 0, 0, 0, 0, 0, 0, 0, 0, 0, 0, 0, 0, 0, 0, 0, 0, 0, 0, 0, 0, 0, 0, 0, 0, 0, 0, 0, 0, 0, 0, 0, 0, 0, 0, 0, 0, 0, 0, 0, 0, 0, 0, 0, 0, 0, 0, 0, 0, 0, 0, 0, 0, 0, 0, 0, 0, 0, 0, 0, 0, 0, 0, 0, 0, 0, 0, 0, 0, 0, 0, 0, 0, 0, 0, 0, 0, 0, 0, 0, 0, 0, 0, 0, 0, 0, 0, 0, 0, 0, 0, 0, 0, 0, 0, 0, 0, 0, 0, 0, 0, 0, 0, 1, 1, 1, 1, 1, 1, 1, 1, 1, 1, 1, 1, 1, 1, 1, 1, 1, 1, 1, 1, 1, 1, 1, 1, 1, 1, 1, 1, 1, 1, 1, 1, 1, 1, 1, 1, 1, 1, 1, 1, 1, 1, 1, 1, 1, 1, 1, 1, 1, 1, 1, 1, 1, 1, 1, 1, 1, 1, 1, 1, 1, 1, 1, 1, 1, 1, 1, 1, 1, 1, 1, 1, 1, 1, 1, 1, 1, 1, 1, 1, 0, 0, 0, 0, 0, 0, 0, 0, 0, 0, 0, 0, 0, 0, 0, 0, 0, 0, 0, 0, 0, 0, 0, 0, 0, 0, 1, 1, 1, 1, 1, 1, 1, 1, 1, 1, 1, 1, 1, 1, 1, 1, 1, 1, 1, 1, 1, 1, 1, 1, 1, 1, 1, 1, 1, 1, 1, 1, 1, 1, 1, 1, 1, 1, 1, 1, 1, 1, 1, 1, 1, 1, 1, 1, 1, 1, 1, 1, 1, 1, 1, 1, 1, 1, 1, 1, 1, 1, 1, 1, 1, 1, 1, 1, 1, 1, 1, 1, 1, 1, 1, 1, 1, 1, 1, 1, 1, 1, 1, 1, 1, 1, 1, 1, 1, 1, 1, 1, 1, 1, 1, 1, 1, 1, 1, 1, 1, 1, 1, 1, 1, 1, 1, 1, 1, 1, 1, 1, 1, 1, 1, 1, 1, 1, 1, 1, 1, 1, 1, 1, 1, 1, 1, 1, 1, 1, 1, 1, 1, 1, 1, 1, 1, 1, 1, 1, 1, 1, 1, 1, 1, 1, 1, 1, 1, 1, 1, 1, 1, 1, 1, 1, 1, 1, 1, 1, 1, 1, 1, 1, 1, 1, 1, 1, 1, 1, 1, 1, 1, 1, 1, 1, 1, 1, 1, 1, 1, 1, 1, 1, 1, 1, 1, 1, 1, 1, 1, 1, 1, 1, 1, 1, 1, 1, 1, 1, 1, 1, 1, 1, 1, 1, 1, 1, 1, 1, 1, 1, 1, 1, 1, 1, 1, 1, 1, 1, 1, 1, 1, 1, 1, 1, 1, 1, 1, 1, 1, 1, 1, 1, 1, 1, 1, 1, 1, 1, 1, 1, 1, 1, 1, 1, 1, 1, 1, 1, 1, 1, 1, 1, 1, 1, 1, 1, 1, 1, 1, 1, 1, 1, 1, 1, 1, 1, 1, 1, 1, 1, 1, 1, 1, 1, 1, 1, 1, 1, 1, 1, 1, 1, 1, 1, 1, 1, 1, 1, 1, 1, 1, 1, 1, 1, 1, 1, 1, 1, 1, 1, 1, 1, 1, 1, 1, 1, 1, 1, 1, 1, 1, 1, 1, 1, 1, 1, 1, 1, 1, 1, 1, 1, 1, 1, 1, 1, 1, 1, 1, 1, 1, 1, 1, 1, 1, 1, 1, 1, 1, 1, 1, 1, 1, 1, 1, 1, 1, 1, 1, 1, 1, 1, 1, 1, 1, 1, 1, 1, 1, 1, 1, 1, 1, 1, 1, 1, 1, 1, 1, 1, 1, 1, 1, 1, 1, 1, 1, 1, 1, 1, 1, 1, 1, 1, 1, 1, 1, 1, 1, 1, 1, 1, 1, 1, 1, 1, 1, 1, 1, 1, 1, 1, 1, 1, 1, 1, 1, 1, 1, 1, 1, 1, 1, 1, 1, 1, 1, 1, 1, 1, 1, 1, 1, 1, 1, 1, 1, 1, 1, 1, 1, 1, 1, 1, 1, 1, 1, 1, 1, 1, 1, 1, 1, 1, 1, 1, 1, 1, 1, 1, 1, 1, 1, 1, 1, 1, 1, 1, 1, 1, 1, 1, 1, 1, 1, 1, 1, 1, 1, 1, 1, 1, 1, 1, 1, 1, 1, 1, 1, 1, 1, 1, 1, 1, 1, 1, 1, 1, 1, 1, 1, 1, 1, 1, 1, 1, 1, 1, 1, 1, 1, 1, 1, 1, 1, 1, 1, 1, 1, 1, 1, 1, 1, 1, 1, 1, 1, 1, 1, 1, 1, 1, 1, 1, 1, 1, 1, 1, 1, 1, 1, 1, 1, 1, 1, 1, 1, 1, 1, 1, 1, 1, 1, 1, 1, 1, 1, 1, 1, 1, 1, 1, 1, 1, 1, 1, 1, 1, 1, 1, 1, 1, 1, 1, 1, 1, 1, 1, 1, 1, 1, 1, 1, 1, 1, 1, 1, 1, 1, 1, 1, 1, 1, 1, 1, 1, 1, 1, 1, 1, 1, 1, 1, 1, 1, 1, 1, 1, 1, 1, 1, 1, 1, 1, 1, 1, 1, 1, 1, 1, 1, 1, 1, 1, 1, 1, 1, 1, 1, 1, 1, 1, 1, 1, 1, 1, 1, 1, 1, 1, 1, 1, 1, 1, 1, 1, 1, 1, 1, 1, 1, 1, 1, 1, 1, 1, 1, 1, 1, 1, 1, 1, 1, 1, 1, 1, 1, 1, 1, 1, 1, 1, 1, 1, 1, 1, 1, 1, 1, 1, 1, 1, 1, 1, 1, 1, 1, 1, 1, 1, 1, 1, 1, 1, 1, 1, 1, 1, 1, 1, 1, 1, 1, 1, 1, 1, 1, 1, 1, 1, 1, 1, 1, 1, 1, 1, 1, 1, 1, 1, 1, 1, 1, 1, 1, 1, 1, 1, 1, 1, 1, 1, 1, 1, 1, 1, 1, 1, 1, 1, 1, 1, 1, 1, 1, 1, 1, 1, 1, 1, 1, 1, 1, 1, 1, 1])
me_cube.polygons.foreach_set('material_index', [0, 0, 0, 0, 0, 0, 0, 0, 0, 0, 0, 0, 0, 2, 2, 2, 2, 2, 2, 2, 2, 2, 2, 2, 2, 2, 2, 2, 2, 2, 2, 2, 2, 2, 2, 2, 2, 2, 2, 2, 2, 2, 2, 2, 2, 2, 2, 2, 2, 2, 2, 2, 2, 2, 2, 2, 2, 2, 2, 2, 2, 2, 2, 2, 2, 2, 2, 2, 2, 2, 2, 2, 2, 0, 0, 0, 0, 0, 2, 2, 2, 2, 2, 2, 2, 2, 2, 2, 2, 2, 2, 2, 2, 2, 2, 2, 2, 2, 2, 2, 2, 2, 2, 2, 2, 2, 2, 2, 1, 0, 0, 0, 1, 1, 1, 1, 1, 1, 1, 1, 1, 1, 1, 1, 1, 1, 1, 1, 1, 1, 1, 1, 1, 1, 1, 1, 1, 1, 1, 1, 1, 1, 1, 1, 1, 1, 1, 1, 1, 1, 1, 1, 1, 1, 1, 1, 1, 1, 1, 1, 1, 1, 1, 1, 1, 1, 1, 1, 1, 1, 1, 1, 1, 1, 1, 1, 1, 1, 1, 1, 1, 1, 1, 1, 1, 1, 1, 1, 1, 1, 1, 1, 4, 4, 4, 4, 4, 4, 4, 4, 4, 4, 4, 4, 4, 4, 4, 4, 4, 4, 4, 4, 4, 4, 4, 4, 4, 4, 1, 1, 1, 1, 1, 1, 1, 1, 1, 1, 1, 1, 1, 1, 1, 1, 1, 1, 1, 1, 1, 1, 1, 1, 1, 1, 1, 1, 1, 1, 1, 1, 1, 1, 1, 1, 1, 1, 1, 1, 1, 1, 1, 1, 1, 1, 1, 1, 1, 1, 1, 1, 1, 1, 1, 1, 1, 1, 1, 1, 1, 1, 1, 1, 1, 1, 1, 1, 1, 1, 1, 1, 1, 1, 1, 1, 1, 1, 1, 1, 1, 1, 1, 1, 1, 1, 1, 1, 1, 1, 1, 1, 1, 1, 1, 1, 1, 1, 1, 1, 1, 1, 1, 1, 1, 1, 1, 1, 1, 1, 1, 1, 1, 1, 1, 1, 1, 1, 1, 1, 1, 1, 1, 1, 1, 1, 1, 1, 1, 1, 7, 7, 7, 7, 7, 7, 7, 7, 7, 7, 7, 7, 7, 7, 7, 7, 7, 7, 7, 7, 7, 7, 7, 7, 7, 7, 7, 7, 7, 7, 7, 7, 7, 7, 7, 7, 7, 7, 7, 7, 7, 7, 7, 7, 7, 7, 7, 7, 7, 7, 7, 7, 7, 7, 7, 7, 7, 7, 7, 7, 7, 7, 7, 7, 7, 7, 7, 7, 7, 7, 7, 7, 7, 7, 7, 7, 7, 7, 7, 7, 7, 7, 7, 7, 7, 7, 7, 7, 7, 7, 7, 7, 7, 7, 7, 7, 7, 7, 7, 7, 7, 7, 7, 7, 7, 7, 7, 7, 7, 7, 7, 7, 7, 7, 7, 7, 7, 7, 7, 7, 7, 7, 7, 7, 7, 7, 7, 7, 7, 7, 7, 7, 7, 7, 7, 7, 7, 7, 7, 7, 7, 7, 7, 7, 7, 7, 7, 7, 7, 7, 7, 7, 7, 7, 7, 7, 7, 7, 7, 7, 7, 7, 7, 7, 7, 7, 7, 7, 7, 7, 7, 7, 7, 7, 7, 7, 7, 7, 7, 7, 7, 7, 7, 7, 7, 7, 7, 7, 7, 7, 7, 7, 7, 7, 7, 7, 7, 7, 7, 7, 7, 7, 7, 7, 7, 7, 7, 7, 7, 7, 7, 7, 7, 7, 7, 7, 7, 7, 7, 7, 7, 7, 7, 7, 7, 7, 7, 7, 7, 7, 7, 7, 7, 7, 7, 7, 7, 7, 7, 7, 7, 7, 7, 7, 7, 7, 7, 7, 7, 7, 7, 7, 7, 7, 7, 7, 7, 7, 7, 7, 7, 7, 7, 7, 7, 7, 7, 7, 7, 7, 7, 7, 7, 7, 7, 7, 7, 7, 7, 7, 7, 7, 7, 7, 7, 7, 7, 7, 7, 7, 7, 7, 7, 7, 7, 7, 7, 7, 7, 7, 7, 7, 7, 7, 7, 7, 7, 7, 7, 7, 7, 7, 7, 7, 7, 7, 7, 7, 7, 7, 7, 7, 7, 7, 7, 7, 7, 7, 7, 7, 7, 7, 7, 7, 7, 7, 7, 7, 7, 7, 7, 7, 7, 7, 7, 7, 7, 7, 7, 7, 7, 7, 7, 7, 7, 7, 7, 7, 7, 7, 7, 7, 7, 7, 7, 7, 7, 7, 7, 7, 7, 7, 7, 7, 7, 7, 7, 7, 7, 7, 7, 7, 7, 7, 7, 7, 7, 7, 7, 7, 7, 7, 7, 7, 7, 7, 7, 7, 7, 7, 7, 7, 7, 7, 7, 7, 7, 7, 7, 7, 7, 7, 7, 7, 7, 7, 7, 7, 7, 7, 7, 7, 7, 7, 7, 7, 7, 7, 7, 7, 7, 7, 7, 7, 7, 7, 7, 7, 7, 7, 7, 7, 7, 7, 7, 7, 7, 7, 7, 7, 7, 7, 7, 7, 7, 7, 7, 7, 7, 7, 7, 7, 7, 7, 7, 7, 7, 7, 7, 7, 7, 7, 7, 7, 7, 7, 7, 7, 7, 7, 7, 7, 7, 7, 7, 7, 7, 7, 7, 7, 7, 7, 7, 7, 7, 7, 7, 7, 7, 7, 7, 7, 7, 7, 7, 7, 7, 7, 7, 7, 7, 7, 7, 7, 7, 7, 7, 7, 7, 7, 7, 7, 7, 7, 7, 7, 7, 7, 7, 7, 7, 7, 7, 7, 7, 7, 7, 7, 7, 7, 7, 7, 7, 7, 7, 7, 7, 7, 7, 7, 7, 7, 7, 7, 7, 7, 7, 7, 7, 7, 7, 7, 7, 7, 7, 7, 7, 7, 7, 7, 7, 7, 7, 7, 7, 7, 7, 7, 7, 7, 7, 7, 7, 7, 7, 7, 7, 7, 7, 7, 7, 7, 7, 7, 7, 7, 7, 7, 7, 7, 7, 7, 7, 7, 7, 7, 7, 7, 7, 7, 7, 7, 7, 7, 7, 7, 7, 7])
_k = set([(168, 170), (168, 182), (169, 171), (169, 183), (170, 172), (171, 173), (172, 174), (173, 175), (174, 176), (175, 177), (176, 178), (177, 179), (178, 180), (179, 181), (180, 182), (181, 183), (185, 186), (185, 196), (186, 187), (187, 188), (188, 189), (189, 190), (190, 191), (191, 192), (192, 236), (193, 194), (193, 235), (194, 195), (195, 196), (197, 198), (197, 209), (198, 199), (199, 237), (200, 211), (200, 221), (201, 202), (201, 238), (202, 203), (203, 204), (204, 205), (205, 206), (206, 208), (207, 208), (207, 209), (211, 212), (212, 213), (213, 214), (214, 215), (215, 216), (216, 217), (217, 218), (218, 219), (219, 220), (220, 221), (235, 236), (235, 237), (236, 238), (237, 238), (267, 268), (267, 278), (268, 269), (269, 270), (270, 271), (271, 272), (272, 273), (273, 274), (274, 275), (275, 276), (276, 277), (277, 278), (279, 280), (279, 291), (280, 281), (281, 283), (282, 293), (282, 303), (283, 284), (284, 285), (285, 286), (286, 287), (287, 288), (288, 290), (289, 290), (289, 291), (293, 294), (294, 295), (295, 296), (296, 297), (297, 298), (298, 299), (299, 300), (300, 301), (301, 302), (302, 303), (317, 318), (317, 328), (318, 319), (319, 320), (320, 321), (321, 322), (322, 323), (323, 324), (324, 325), (325, 326), (326, 327), (327, 328), (329, 330), (329, 341), (330, 331), (331, 333), (332, 343), (332, 353), (333, 334), (334, 335), (335, 336), (336, 337), (337, 338), (338, 340), (339, 340), (339, 341), (343, 344), (344, 345), (345, 346), (346, 347), (347, 348), (348, 349), (349, 350), (350, 351), (351, 352), (352, 353), (367, 369), (368, 370), (369, 373), (369, 376), (370, 374), (370, 376), (371, 373), (372, 374), (373, 377), (374, 377), (379, 386), (380, 381), (381, 388), (382, 389), (383, 390), (384, 391), (385, 393), (386, 387), (387, 394), (388, 400), (389, 395), (390, 397), (391, 392), (392, 405), (393, 398), (394, 408), (395, 396), (396, 402), (397, 403), (398, 399), (399, 407), (400, 401), (401, 412), (402, 410), (403, 404), (404, 411), (405, 406), (406, 414), (407, 415), (408, 409), (409, 417), (410, 420), (411, 413), (412, 418), (413, 421), (414, 422), (415, 416), (416, 429), (417, 423), (418, 419), (419, 431), (420, 425), (421, 433), (422, 427), (423, 424), (424, 430), (425, 426), (426, 439), (427, 428), (428, 435), (429, 436), (430, 437), (431, 432), (432, 438), (433, 434), (434, 440), (435, 441), (436, 442), (437, 447), (438, 444), (439, 445), (440, 451), (441, 453), (442, 443), (443, 446), (444, 455), (445, 449), (446, 458), (447, 448), (448, 454), (449, 450), (450, 456), (451, 452), (452, 462), (453, 457), (454, 465), (455, 459), (456, 461), (457, 463), (458, 464), (459, 460), (460, 473), (461, 467), (462, 468), (463, 469), (464, 471), (465, 466), (466, 477), (467, 480), (468, 475), (469, 470), (470, 481), (471, 472), (472, 483), (473, 474), (474, 479), (475, 476), (476, 487), (477, 478), (478, 484), (479, 491), (480, 485), (481, 482), (482, 488), (483, 489), (484, 495), (485, 486), (486, 497), (487, 492), (488, 493), (489, 490), (490, 494), (491, 496), (492, 499), (493, 504), (494, 505), (495, 500), (496, 501), (497, 498), (498, 502), (499, 503), (500, 506), (501, 508), (502, 510), (503, 511), (504, 512), (505, 514), (506, 507), (507, 516), (508, 509), (509, 517), (510, 518), (511, 519), (512, 513), (513, 520), (514, 515), (515, 525), (516, 521), (517, 527), (518, 522), (519, 523), (520, 524), (521, 532), (522, 529), (523, 530), (524, 538), (525, 526), (526, 531), (527, 528), (528, 534), (529, 535), (530, 536), (531, 540), (532, 533), (533, 543), (534, 541), (535, 542), (536, 537), (537, 545), (538, 539), (539, 546), (540, 548), (541, 551), (542, 544), (543, 549), (544, 552), (545, 553), (546, 547), (547, 554), (548, 555), (549, 550), (550, 556), (551, 557), (552, 559), (553, 560), (554, 564), (555, 562), (556, 567), (557, 558), (558, 568), (559, 563), (560, 561), (561, 570), (562, 565), (563, 575), (564, 572), (565, 566), (566, 573), (567, 574), (568, 569), (569, 583), (570, 571), (571, 577), (572, 578), (573, 580), (574, 581), (575, 576), (576, 587), (577, 585), (578, 579), (579, 590), (580, 592), (581, 582), (582, 593), (583, 584), (584, 586), (585, 589), (586, 595), (587, 588), (588, 596), (589, 597), (590, 591), (591, 598), (592, 599), (593, 594), (594, 601), (595, 606), (596, 602), (597, 603), (598, 608), (599, 600), (600, 604), (601, 605), (602, 612), (603, 607), (604, 614), (605, 616), (606, 610), (607, 619), (608, 609), (609, 613), (610, 611), (611, 622), (612, 617), (613, 625), (614, 615), (615, 627), (616, 620), (617, 618), (618, 623), (619, 624), (620, 621), (621, 635), (622, 628), (623, 629), (624, 630), (625, 626), (626, 632), (627, 633), (628, 637), (629, 639), (630, 631), (631, 641), (632, 640), (633, 634), (634, 642), (635, 636), (636, 643), (637, 638), (638, 645), (639, 647), (640, 651), (641, 649), (642, 653), (643, 644), (644, 659), (645, 646), (646, 661), (647, 648), (648, 654), (649, 650), (650, 655), (651, 652), (652, 656), (653, 657), (654, 665), (655, 662), (656, 668), (657, 658), (658, 669), (659, 660), (660, 663), (661, 664), (662, 667), (663, 670), (664, 671), (665, 666), (666, 677), (667, 673), (668, 674), (669, 675), (670, 681), (671, 672), (672, 683), (673, 678), (674, 679), (675, 676), (676, 680), (677, 685), (678, 687), (679, 688), (680, 689), (681, 682), (682, 690), (683, 684), (684, 693), (685, 686), (686, 695), (687, 696), (688, 691), (689, 692), (690, 700), (691, 697), (692, 699), (693, 694), (694, 704), (695, 701), (696, 702), (697, 698), (698, 707), (699, 708), (700, 703), (701, 705), (702, 706), (703, 709), (704, 711), (705, 713), (706, 715), (707, 716), (708, 717), (709, 710), (710, 721), (711, 712), (712, 723), (713, 714), (714, 724), (715, 719), (716, 720), (717, 718), (718, 728), (719, 725), (720, 726), (721, 722), (722, 730), (723, 731), (724, 733), (725, 735), (726, 727), (727, 739), (728, 729), (729, 741), (730, 742), (731, 732), (732, 737), (733, 734), (734, 744), (735, 736), (736, 738), (737, 749), (738, 745), (739, 740), (740, 752), (741, 746), (742, 743), (743, 748), (744, 751), (745, 756), (746, 747), (747, 758), (748, 753), (749, 750), (750, 754), (751, 755), (752, 757), (753, 767), (754, 760), (755, 761), (756, 763), (757, 765), (758, 759), (759, 766), (760, 769), (761, 762), (762, 770), (763, 764), (764, 771), (765, 772), (766, 774), (767, 768), (768, 780), (769, 775), (770, 776), (771, 777), (772, 773), (773, 778), (774, 779), (775, 782), (776, 783), (777, 784), (778, 785), (779, 786), (780, 781), (781, 787), (782, 788), (783, 789), (784, 790), (785, 791), (786, 792), (787, 795), (788, 793), (789, 796), (790, 798), (791, 794), (792, 801), (793, 804), (794, 800), (795, 803), (796, 797), (797, 805), (798, 799), (799, 811), (800, 812), (801, 802), (802, 806), (803, 807), (804, 809), (805, 810), (806, 814), (807, 808), (808, 815), (809, 816), (810, 821), (811, 818), (812, 813), (813, 819), (814, 825), (815, 826), (816, 817), (817, 820), (818, 823), (819, 828), (820, 827), (821, 822), (822, 833), (823, 824), (824, 835), (825, 830), (826, 831), (827, 832), (828, 829), (829, 836), (830, 837), (831, 838), (832, 843), (833, 834), (834, 839), (835, 840), (836, 846), (837, 841), (838, 842), (839, 850), (840, 845), (841, 848), (842, 849), (843, 844), (844, 854), (845, 851), (846, 847), (847, 857), (848, 852), (849, 853), (850, 855), (851, 856), (852, 858), (853, 859), (854, 860), (855, 861), (856, 862), (857, 863), (858, 864), (859, 865), (860, 866), (861, 867), (862, 869), (863, 870), (864, 872), (865, 874), (866, 875), (867, 868), (868, 881), (869, 877), (870, 871), (871, 883), (872, 873), (873, 884), (874, 879), (875, 876), (876, 880), (877, 878), (878, 882), (879, 886), (880, 892), (881, 887), (882, 894), (883, 889), (884, 885), (885, 897), (886, 890), (887, 888), (888, 893), (889, 896), (890, 891), (891, 905), (892, 898), (893, 907), (894, 895), (895, 900), (896, 901), (897, 903), (898, 899), (899, 906), (900, 914), (901, 902), (902, 908), (903, 904), (904, 909), (905, 910), (906, 918), (907, 912), (908, 915), (909, 916), (910, 911), (911, 917), (912, 913), (913, 919), (914, 920), (915, 922), (916, 923), (917, 924), (918, 925), (919, 928), (920, 921), (921, 929), (922, 931), (923, 927), (924, 934), (925, 926), (926, 935), (927, 933), (928, 937), (929, 930), (930, 942), (931, 932), (932, 939), (933, 940), (934, 941), (935, 936), (936, 944), (937, 938), (938, 946), (939, 949), (940, 950), (941, 943), (942, 948), (943, 952), (944, 945), (945, 957), (946, 947), (947, 958), (948, 953), (949, 955), (950, 951), (951, 963), (952, 956), (953, 954), (954, 960), (955, 961), (956, 965), (957, 967), (958, 959), (959, 968), (960, 969), (961, 962), (962, 972), (963, 964), (964, 974), (965, 966), (966, 975), (967, 970), (968, 977), (969, 979), (970, 971), (971, 976), (972, 973), (973, 985), (974, 980), (975, 982), (976, 990), (977, 978), (978, 983), (979, 984), (980, 981), (981, 987), (982, 988), (983, 991), (984, 992), (985, 986), (986, 999), (987, 1001), (988, 989), (989, 993), (990, 994), (991, 996), (992, 997), (994, 995), (997, 998), (999, 1000), (1001, 1002)])
me_cube.attributes.new('sharp_edge', 'BOOLEAN', 'EDGE').data.foreach_set('value', [ (min(e.vertices), max(e.vertices)) in _k for e in me_cube.edges])
me_cube.materials.append(mat_material)
me_cube.materials.append(mat_material_002)
me_cube.materials.append(mat_material_003)
me_cube.materials.append(mat_material_006)
me_cube.materials.append(mat_material_001)
me_cube.materials.append(mat_material_005)
me_cube.materials.append(mat_material_004)
me_cube.materials.append(mat_material_007)
me_cube.use_remesh_preserve_volume = False
me_cube.use_remesh_preserve_attributes = False
me_cube.use_mirror_vertex_groups = False
me_cube.update()

# ---- objects
ob_radio = bpy.data.objects.new('Radio', me_cube)

# ---- transforms, parenting, visibility, modifiers, constraints
ob_radio.location = (0.0, 0.0, 2.98e-08)
ob_radio.scale = (0.2628, 0.3202, 0.1172)
ob_radio.lock_rotations_4d = False
ob_radio.empty_display_type = 'ARROWS'
ob_radio.lineart.crease_threshold = 0.0
_m = ob_radio.modifiers.new('EdgeSplit', 'EDGE_SPLIT')
_m.use_edge_angle = False

# ---- collection membership
col_collection_1.objects.link(ob_radio)

# ---- scene / render settings (as saved in the file)
scene.frame_start = 1; scene.frame_end = 250; scene.frame_set(1)
scene.render.engine = 'BLENDER_EEVEE_NEXT'
scene.render.resolution_percentage = 50
scene.render.dither_intensity = 0.0
scene.render.motion_blur_shutter = 1.0
scene.cycles.use_denoising = False
scene.cycles.samples = 128
scene.cycles.sampling_pattern = 'TABULATED_SOBOL'
scene.cycles.use_adaptive_sampling = False
scene.cycles.use_light_tree = False
scene.cycles.blur_glossy = 0.0
scene.cycles.sample_clamp_indirect = 0.0
scene.view_settings.view_transform = 'Standard'
bpy.context.view_layer.update()

# ---- added for rendering (the .blend has no active camera and no usable light): camera, sun
cam_auto = bpy.data.cameras.new('AutoCamera')
cam_auto.lens = 50.0
cam_auto.sensor_width = 36.0
cam_auto.clip_end = 1000.0
ob_auto_camera = bpy.data.objects.new('AutoCamera', cam_auto)
scene.collection.objects.link(ob_auto_camera)
ob_auto_camera.location = (1.04797, -1.19086, 0.888344)
ob_auto_camera.rotation_euler = (1.09748, -7.21219e-08, 0.694738)
scene.camera = ob_auto_camera
light_auto_sun = bpy.data.lights.new('AutoSun', 'SUN')
light_auto_sun.energy = 3.0
light_auto_sun.angle = 0.0523599
ob_auto_sun = bpy.data.objects.new('AutoSun', light_auto_sun)
scene.collection.objects.link(ob_auto_sun)
ob_auto_sun.rotation_euler = (0.872665, 0.174533, 0.523599)
bpy.context.view_layer.update()
